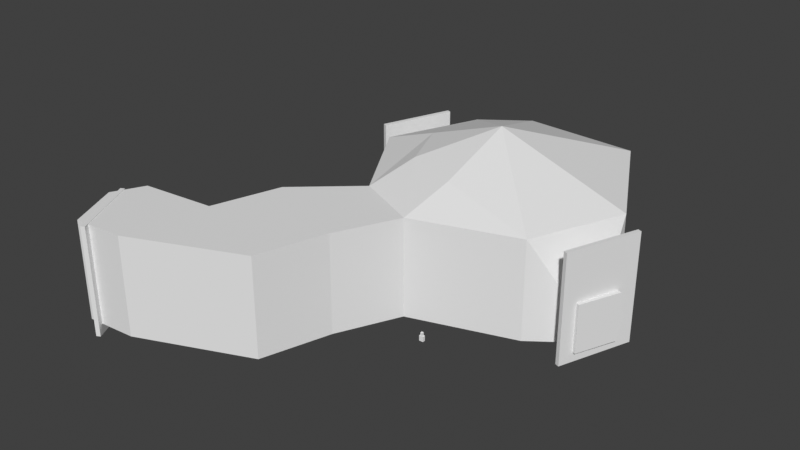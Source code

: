 # Source: StartArea_TempleOutside.blend  (saved by Blender 4.2.66; exported with 4.5.12 LTS)
import bpy
from mathutils import Matrix  # noqa: F401  (used for matrix-valued properties, if any)

bpy.ops.wm.read_factory_settings(use_empty=True)
scene = bpy.context.scene
scene.name = 'Scene'

# ---- collections
col_collection = bpy.data.collections.new('Collection'); scene.collection.children.link(col_collection)
col_entrances = bpy.data.collections.new('Entrances'); col_collection.children.link(col_entrances)

# ---- materials (node trees are filled in below, after node groups)
mat_terraintest_default = bpy.data.materials.new('terraintest_default')
mat_terraintest_treetrunks = bpy.data.materials.new('terraintest_treetrunks')

# ---- node groups
ng_geometry_nodes_001 = bpy.data.node_groups.new('Geometry Nodes.001', 'GeometryNodeTree')
_s = ng_geometry_nodes_001.interface.new_socket(name='Geometry', in_out='OUTPUT', socket_type='NodeSocketGeometry')
_s = ng_geometry_nodes_001.interface.new_socket(name='Geometry', in_out='INPUT', socket_type='NodeSocketGeometry')
ng_geometry_nodes_001.is_modifier = True
_N = ng_geometry_nodes_001.nodes; _L = ng_geometry_nodes_001.links
n0 = _N.new('NodeGroupInput'); n0.name = 'Group Input'; n0.location = (-680, -6)
n1 = _N.new('NodeGroupOutput'); n1.name = 'Group Output'; n1.location = (257, 28)
n2 = _N.new('GeometryNodeInputNamedAttribute'); n2.name = 'Named Attribute'; n2.location = (-382, -142)
n2.data_type = 'FLOAT_COLOR'
n2.inputs[0].default_value = 'Col'
n3 = _N.new('GeometryNodeStoreNamedAttribute'); n3.name = 'Store Named Attribute'; n3.location = (-10, 27)
n3.data_type = 'BYTE_COLOR'
n3.domain = 'CORNER'
n3.inputs[2].default_value = 'Col'
_L.new(n3.outputs[0], n1.inputs[0])
_L.new(n0.outputs[0], n3.inputs[0])
_L.new(n2.outputs[0], n3.inputs[3])
n1.is_active_output = True

# ---- material node trees

# ---- world
world_world = bpy.data.worlds.new('World'); scene.world = world_world
world_world.use_nodes = True; world_world.node_tree.nodes.clear()
_N = world_world.node_tree.nodes; _L = world_world.node_tree.links
n0 = _N.new('ShaderNodeOutputWorld'); n0.name = 'World Output'; n0.location = (300, 300)
n1 = _N.new('ShaderNodeBackground'); n1.name = 'Background'; n1.location = (10, 300)
n1.inputs[0].default_value = (0.05088, 0.05088, 0.05088, 1.0)
_L.new(n1.outputs[0], n0.inputs[0])
n0.is_active_output = True
world_world.color = (0.05088, 0.05088, 0.05088)
world_world.use_sun_shadow = False
world_world.sun_shadow_jitter_overblur = 0.0

# ---- meshes
me_plane = bpy.data.meshes.new('Plane')
me_plane.from_pydata([(-12.69, -17.05, -1.49e-07), (-16.27, 16.27, 0.0), (11.79, 21.23, 0.0), (-1.497, -22.12, -8.941e-08), (23.0, 0.0, 0.0), (-8.348, 22.06, 0.0), (-12.69, -17.05, 17.02), (-16.27, 16.27, 17.02), (11.79, 21.23, 17.02), (-1.497, -22.12, 17.02), (-8.348, 22.06, 17.02), (-37.81, -53.28, 17.02), (-41.97, -44.49, 17.02), (-37.81, -53.28, 2.98e-07), (-41.97, -44.49, 2.384e-07), (16.27, -16.27, 0.0), (16.27, -16.27, 17.02), (23.0, -1.907e-06, 17.02), (21.01, -12.76, 0.0), (23.88, -5.836, 0.0), (21.01, -12.76, 8.318), (23.88, -5.836, 8.318), (24.28, -14.11, 0.0), (27.15, -7.19, 0.0), (24.28, -14.11, 8.318), (27.15, -7.19, 8.318), (-23.0, -1.566e-06, 0.0), (-23.0, -1.566e-06, 17.02), (-21.01, 12.76, 0.0), (-23.88, 5.836, 0.0), (-21.01, 12.76, 8.318), (-23.88, 5.836, 8.318), (-24.28, 14.11, 0.0), (-27.15, 7.19, 0.0), (-24.28, 14.11, 8.318), (-27.15, 7.19, 8.318), (-2.198, 2.536, 0.0), (3.12, 2.149, 0.0), (7.136, 11.9, 0.0), (-5.006, 12.5, 0.0), (7.136, 11.9, 11.37), (-5.006, 12.5, 11.37), (-2.198, 2.536, 7.022), (3.12, 2.149, 7.022), (-5.361, 2.766, 0.0), (6.283, 1.918, 0.0), (-5.361, 2.766, 11.37), (6.283, 1.918, 11.37), (19.74, -7.887, 0.0), (-11.28, 2.387, 0.0), (4.037, -9.687, 3.073e-09), (-1.957, 5.847, 0.0), (3.361, 5.46, 0.0), (-1.957, 5.847, 7.022), (3.361, 5.46, 7.022), (-4.665, -12.51, 1.756e-09), (-2.714, -4.366, 1.719e-09), (11.79, 21.23, 15.4), (-8.348, 22.06, 15.4), (-0.0996, 0.3121, 24.9), (-9.644, 9.731, 20.25), (-4.969, 13.15, 20.25), (6.919, 12.66, 20.25), (13.54, 0.1278, 20.25), (9.563, -9.476, 20.25), (-0.0408, -13.45, 20.25), (-9.644, -9.476, 20.25), (-13.62, 0.1278, 20.25), (-6.528, -32.79, 0.0), (-22.8, -26.05, 0.0), (-22.8, -26.05, 17.02), (-6.528, -32.79, 17.02), (-26.44, -37.84, 17.02), (-10.17, -44.58, 17.02), (-10.17, -44.58, 0.0), (-26.44, -37.84, 0.0), (-39.3, -39.13, 17.02), (-29.22, -52.56, 17.02), (-29.22, -52.56, 0.0), (-39.3, -39.13, 0.0), (12.53, 12.11, 0.0), (-10.04, 12.83, 0.0), (12.53, 12.11, 13.38), (-10.04, 12.83, 13.38)], [], [(49, 0, 55), (15, 50, 3), (81, 39, 41, 83), (4, 80, 38), (2, 4, 17, 8, 57), (0, 26, 27, 6), (58, 57, 8, 10), (1, 5, 58, 10, 7), (15, 3, 9, 16), (21, 19, 23, 25), (15, 16, 20, 18), (78, 79, 14, 13), (77, 78, 13, 11), (13, 14, 12, 11), (79, 76, 12, 14), (76, 77, 11, 12), (4, 48, 15, 18, 19), (17, 4, 19, 21), (16, 17, 21, 20), (23, 22, 24, 25), (20, 21, 25, 24), (18, 20, 24, 22), (19, 18, 22, 23), (31, 29, 33, 35), (1, 7, 30, 28), (26, 1, 28, 29), (27, 26, 29, 31), (7, 27, 31, 30), (33, 32, 34, 35), (30, 31, 35, 34), (28, 30, 34, 32), (29, 28, 32, 33), (83, 82, 57, 58), (46, 47, 40, 41), (36, 37, 52, 51), (45, 38, 40, 47), (80, 2, 57, 82), (39, 44, 46, 41), (49, 56, 44), (42, 43, 47, 46), (43, 37, 45, 47), (36, 42, 46, 44), (56, 50, 36), (37, 36, 50), (39, 49, 44), (4, 38, 45), (50, 45, 37), (51, 52, 54, 53), (42, 36, 51, 53), (43, 42, 53, 54), (37, 43, 54, 52), (26, 0, 49), (3, 50, 55), (15, 48, 50), (1, 26, 49), (49, 39, 81, 1), (45, 50, 48), (48, 4, 45), (56, 49, 55), (0, 3, 55), (50, 56, 55), (5, 2, 57, 58), (56, 36, 44), (60, 61, 59), (61, 62, 59), (62, 63, 59), (63, 64, 59), (64, 65, 59), (65, 66, 59), (66, 67, 59), (67, 60, 59), (27, 7, 60, 67), (6, 27, 67, 66), (9, 6, 66, 65), (16, 9, 65, 64), (17, 16, 64, 63), (8, 17, 63, 62), (10, 8, 62, 61), (7, 10, 61, 60), (6, 9, 71, 70), (0, 6, 70, 69), (9, 3, 68, 71), (3, 0, 69, 68), (70, 71, 73, 72), (69, 70, 72, 75), (71, 68, 74, 73), (68, 69, 75, 74), (72, 73, 77, 76), (75, 72, 76, 79), (73, 74, 78, 77), (74, 75, 79, 78), (38, 80, 82, 40), (41, 40, 82, 83), (5, 81, 83, 58), (5, 1, 81), (4, 2, 80)])
me_plane.polygons.foreach_set('material_index', [0, 0, 0, 0, 1, 1, 1, 1, 1, 1, 1, 0, 1, 1, 1, 0, 0, 1, 1, 1, 0, 1, 0, 1, 1, 0, 1, 1, 1, 0, 1, 0, 0, 0, 0, 0, 0, 0, 0, 0, 0, 0, 0, 0, 0, 0, 0, 0, 0, 0, 0, 0, 0, 0, 0, 0, 0, 0, 0, 0, 0, 0, 0, 0, 0, 0, 0, 0, 0, 0, 0, 0, 0, 0, 0, 0, 0, 0, 0, 0, 1, 1, 0, 0, 1, 1, 0, 0, 1, 1, 0, 0, 0, 0, 0, 0])
_uv = me_plane.uv_layers.new(name='UVMap')
_uv.uv.foreach_set('vector', [-0.854, -3.045, 0.9109, -0.7411, -0.9163, -0.5958, -3.607, 1.13, -2.287, -0.4868, -0.9603, 1.13, -2.702, 3.475, -2.702, 2.724, -1.312, 2.724, -1.127, 3.475, -5.478, -0.7409, -4.55, -3.82, -3.959, -3.306, 8.671, 2.384e-07, 6.357, 5.96e-08, 6.357, 1.0, 8.671, 1.0, 8.671, 0.6881, -1.896, 1.788e-07, -6.409, 2.98e-07, -6.409, 1.0, -1.896, 1.0, 10.58, 0.6881, 8.671, 0.6881, 8.671, 1.0, 10.58, 1.0, -8.605, 3.278e-07, -9.577, 2.98e-07, -9.577, 0.6881, -9.577, 1.0, -8.605, 1.0, 4.434, 2.98e-08, 1.533, 8.941e-08, 1.533, 1.0, 4.434, 1.0, 5.743, 0.4886, 5.743, 2.98e-08, 5.578, 0.0, 5.578, 0.4886, 4.434, 2.98e-08, 4.434, 1.0, 4.981, 0.4886, 4.981, 0.0, 1.869, 3.7, 3.833, 1.086, 4.684, 1.172, 3.129, 4.229, -1.13, 1.0, -1.13, 9.653e-08, -1.508, 1.192e-07, -1.508, 1.0, -0.4563, 1.192e-07, -3.596, 2.384e-07, -3.596, 1.0, -0.4563, 1.0, -2.495, 2.157e-07, -2.495, 1.0, -2.749, 1.0, -2.749, 2.384e-07, 3.833, 1.086, 1.869, 3.7, 3.129, 4.229, 4.684, 1.172, -5.478, -0.7409, -4.57, 0.1663, -3.607, 1.13, -4.467, 0.9156, -5.263, 0.1195, 6.357, 1.0, 6.357, 5.96e-08, 5.743, 2.98e-08, 5.743, 0.4886, 4.434, 1.0, 6.357, 1.0, 5.743, 0.4886, 4.981, 0.4886, 5.578, 0.0, 4.882, 0.0, 4.882, 0.4886, 5.578, 0.4886, -2.171, 5.476, -2.171, 6.601, -2.702, 6.601, -2.702, 5.476, 4.981, 0.0, 4.981, 0.4886, 4.882, 0.4886, 4.882, 0.0, -5.263, 0.1195, -4.467, 0.9156, -4.843, 1.292, -5.639, 0.4956, -7.051, 0.4886, -7.051, 3.278e-07, -6.911, 3.278e-07, -6.911, 0.4886, -8.605, 3.278e-07, -8.605, 1.0, -7.915, 0.4886, -7.915, 3.278e-07, 0.9109, -3.387, -0.9603, -5.258, -0.09981, -5.044, 0.6963, -4.248, -6.409, 1.0, -6.409, 2.98e-07, -7.051, 3.278e-07, -7.051, 0.4886, -8.605, 1.0, -6.409, 1.0, -7.051, 0.4886, -7.915, 0.4886, -6.911, 3.278e-07, -7.698, 3.576e-07, -7.698, 0.4886, -6.911, 0.4886, -3.662, 6.502, -3.662, 5.376, -3.13, 5.376, -3.13, 6.502, -7.915, 3.278e-07, -7.915, 0.4886, -7.698, 0.4886, -7.698, 3.576e-07, 0.6963, -4.248, -0.09981, -5.044, 0.2762, -5.42, 1.072, -4.624, -3.411, 4.04, -3.419, 1.612, -2.702, 1.292, -2.702, 4.321, -5.584, 3.753, -5.639, 1.999, -4.135, 1.932, -4.12, 3.76, -2.124, -2.543, -2.84, -2.183, -3.064, -2.629, -2.348, -2.989, -0.9418, 4.167, -0.9418, 2.671, 0.4483, 2.671, 0.4483, 4.167, -0.9418, 1.981, -0.9418, 1.292, 0.8188, 1.292, 0.6335, 1.981, -2.702, 2.724, -2.702, 1.292, -1.312, 1.292, -1.312, 2.724, -0.854, -3.045, -1.655, -1.614, -1.698, -2.756, -0.6071, 4.642, -0.6071, 5.441, -0.9418, 5.917, -0.9418, 4.167, -0.6071, 5.441, 0.4483, 5.441, 0.4483, 5.917, -0.9418, 5.917, 0.4483, 4.642, -0.6071, 4.642, -0.9418, 4.167, 0.4483, 4.167, -1.655, -1.614, -2.287, -0.4868, -2.124, -2.543, -2.84, -2.183, -2.124, -2.543, -2.287, -0.4868, -2.307, -4.088, -0.854, -3.045, -1.698, -2.756, -5.478, -0.7409, -3.959, -3.306, -3.266, -1.969, -2.287, -0.4868, -3.266, -1.969, -2.84, -2.183, -2.862, 5.376, -3.662, 5.376, -3.662, 4.321, -2.862, 4.321, -1.674, 5.476, -1.674, 6.531, -2.171, 6.531, -2.171, 5.476, -5.14, 5.571, -5.14, 6.372, -5.639, 6.372, -5.639, 5.571, -1.674, 6.531, -1.674, 5.476, -1.19, 5.476, -1.19, 6.531, 0.9109, -3.387, 0.9109, -0.7411, -0.854, -3.045, -0.9603, 1.13, -2.287, -0.4868, -0.9163, -0.5958, -3.607, 1.13, -4.57, 0.1663, -2.287, -0.4868, -0.9603, -5.258, 0.9109, -3.387, -0.854, -3.045, -0.854, -3.045, -2.307, -4.088, -1.634, -4.673, -0.9603, -5.258, -3.266, -1.969, -2.287, -0.4868, -4.57, 0.1663, -4.57, 0.1663, -5.478, -0.7409, -3.266, -1.969, -1.655, -1.614, -0.854, -3.045, -0.9163, -0.5958, 0.9109, -0.7411, -0.9603, 1.13, -0.9163, -0.5958, -2.287, -0.4868, -1.655, -1.614, -0.9163, -0.5958, 6.19, 2.683, 6.19, 5.696, 4.429, 5.696, 4.429, 2.683, -1.655, -1.614, -2.124, -2.543, -1.698, -2.756, 1.437, 0.05733, 2.947, 1.35, 1.962, -0.5719, 2.947, 1.35, 1.437, 0.05733, 1.962, -0.5719, 1.437, 0.05733, 1.437, 2.083, 1.962, -0.5719, 1.437, 2.083, 2.947, -2.834, 1.962, -0.5719, 2.947, -2.834, 2.947, -1.394, 1.962, -0.5719, 2.947, -1.394, 1.437, -2.828, 1.962, -0.5719, 1.437, -2.828, 1.437, -1.367, 1.962, -0.5719, 1.437, -1.367, 1.437, 0.05733, 1.962, -0.5719, 1.072, -1.919, 1.072, 0.4939, 1.437, 0.05733, 1.437, -1.367, 1.072, -4.393, 1.072, -1.919, 1.437, -1.367, 1.437, -2.828, 3.631, -1.964, 1.072, -4.393, 1.437, -2.828, 2.947, -1.394, 3.631, -4.404, 3.631, -1.964, 2.947, -1.394, 2.947, -2.834, 1.072, 3.925, 3.631, -4.404, 2.947, -2.834, 1.437, 2.083, 1.072, 0.4939, 1.072, 3.925, 1.437, 2.083, 1.437, 0.05733, 3.631, 2.683, 1.072, 0.4939, 1.437, 0.05733, 2.947, 1.35, 1.072, 0.4939, 3.631, 2.683, 2.947, 1.35, 1.437, 0.05733, -1.351, -3.215, -3.531, -2.227, -2.551, -0.1492, 0.6172, -1.462, -1.633, 1.788e-07, -1.633, 1.0, -2.503, 1.0, -2.503, 1.788e-07, 1.533, 1.0, 1.533, 8.941e-08, 0.3126, 5.96e-08, 0.3126, 1.0, -3.531, -2.227, -1.351, -3.215, 0.6172, -1.461, -2.551, -0.1492, 0.6172, -1.462, -2.551, -0.1492, -1.841, 2.146, 1.327, 0.834, -2.271, 1.788e-07, -2.271, 1.0, -1.131, 1.0, -1.131, 1.49e-07, 0.3126, 1.0, 0.3126, 5.96e-08, -0.01941, 2.98e-08, -0.01941, 1.0, -2.551, -0.1492, 0.6172, -1.461, 1.327, 0.834, -1.841, 2.146, 1.327, 0.834, -1.841, 2.146, 1.869, 3.7, 3.833, 1.086, -1.746, 1.49e-07, -1.746, 1.0, -2.495, 1.0, -2.495, 2.157e-07, -0.01941, 1.0, -0.01941, 2.98e-08, -1.13, 9.653e-08, -1.13, 1.0, -1.841, 2.146, 1.327, 0.834, 3.833, 1.086, 1.869, 3.7, -0.9418, 2.671, -0.9418, 1.981, 0.6335, 1.981, 0.4483, 2.671, -4.12, 3.76, -4.135, 1.932, -3.419, 1.612, -3.411, 4.04, -2.702, 4.225, -2.702, 3.475, -1.127, 3.475, -0.9418, 4.225, -2.393, -5.607, -0.9603, -5.258, -1.634, -4.673, -5.478, -0.7409, -5.141, -4.333, -4.55, -3.82])
_ca = me_plane.color_attributes.new('Col', 'FLOAT_COLOR', 'CORNER')
_ca.data.foreach_set('color', [0.06197, 0.09721, 0.0227, 1.0, 0.006839, 0.01395, 0.00562, 1.0, 0.2979, 0.4119, 0.03519, 1.0, 0.006839, 0.01395, 0.00562, 1.0, 0.2979, 0.4119, 0.03519, 1.0, 0.006839, 0.01395, 0.00562, 1.0, 0.002895, 0.005483, 0.00366, 1.0, 0.0, 0.0, 0.0, 1.0, 0.0, 0.0, 0.0, 1.0, 0.001652, 0.002769, 0.001991, 1.0, 0.006839, 0.01395, 0.00562, 1.0, 0.00342, 0.006973, 0.00281, 1.0, 0.0, 0.0, 0.0, 1.0, 0.0, 0.0, 0.0, 1.0, 0.006839, 0.01395, 0.00562, 1.0, 0.006839, 0.01395, 0.00562, 1.0, 0.006839, 0.01395, 0.00562, 1.0, 0.0, 0.0, 0.0, 1.0, 0.006839, 0.01395, 0.00562, 1.0, 0.006839, 0.01395, 0.00562, 1.0, 0.006839, 0.01395, 0.00562, 1.0, 0.006839, 0.01395, 0.00562, 1.0, 0.0, 0.0, 0.0, 1.0, 0.0, 0.0, 0.0, 1.0, 0.006839, 0.01395, 0.00562, 1.0, 0.006839, 0.01395, 0.00562, 1.0, 0.006839, 0.01395, 0.00562, 1.0, 0.0, 0.0, 0.0, 1.0, 0.0, 0.0, 0.0, 1.0, 0.006839, 0.01395, 0.00562, 1.0, 0.006839, 0.01395, 0.00562, 1.0, 0.006839, 0.01395, 0.00562, 1.0, 0.006839, 0.01395, 0.00562, 1.0, 0.006839, 0.01395, 0.00562, 1.0, 0.006839, 0.01395, 0.00562, 1.0, 0.006839, 0.01395, 0.00562, 1.0, 0.006839, 0.01395, 0.00562, 1.0, 0.0, 0.0, 0.0, 1.0, 0.0, 0.0, 0.0, 1.0, 0.006839, 0.01395, 0.00562, 1.0, 0.006839, 0.01395, 0.00562, 1.0, 0.006839, 0.01395, 0.00562, 1.0, 0.006839, 0.01395, 0.00562, 1.0, 0.006839, 0.01395, 0.00562, 1.0, 0.006839, 0.01395, 0.00562, 1.0, 0.0, 0.0, 0.0, 1.0, 0.0, 0.0, 0.0, 1.0, 0.006839, 0.01395, 0.00562, 1.0, 0.006839, 0.01395, 0.00562, 1.0, 0.0, 0.0, 0.0, 1.0, 0.0, 0.0, 0.0, 1.0, 0.0, 0.0, 0.0, 1.0, 0.0, 0.0, 0.0, 1.0, 0.0, 0.0, 0.0, 1.0, 0.0, 0.0, 0.0, 1.0, 0.006839, 0.01395, 0.00562, 1.0, 0.006839, 0.01395, 0.00562, 1.0, 0.0, 0.0, 0.0, 1.0, 0.0, 0.0, 0.0, 1.0, 0.006839, 0.01395, 0.00562, 1.0, 0.006839, 0.01395, 0.00562, 1.0, 0.0, 0.0, 0.0, 1.0, 0.0, 0.0, 0.0, 1.0, 0.006839, 0.01395, 0.00562, 1.0, 0.006839, 0.01395, 0.00562, 1.0, 0.006839, 0.01395, 0.00562, 1.0, 0.006839, 0.01395, 0.00562, 1.0, 0.006839, 0.01395, 0.00562, 1.0, 0.006839, 0.01395, 0.00562, 1.0, 0.006839, 0.01395, 0.00562, 1.0, 0.006839, 0.01395, 0.00562, 1.0, 0.006839, 0.01395, 0.00562, 1.0, 0.006839, 0.01395, 0.00562, 1.0, 0.006839, 0.01395, 0.00562, 1.0, 0.006839, 0.01395, 0.00562, 1.0, 0.006839, 0.01395, 0.00562, 1.0, 0.0, 0.0, 0.0, 1.0, 0.0, 0.0, 0.0, 1.0, 0.0, 0.0, 0.0, 1.0, 0.0, 0.0, 0.0, 1.0, 0.006839, 0.01395, 0.00562, 1.0, 0.006839, 0.01395, 0.00562, 1.0, 0.0, 0.0, 0.0, 1.0, 0.0, 0.0, 0.0, 1.0, 0.006839, 0.01395, 0.00562, 1.0, 0.006839, 0.01395, 0.00562, 1.0, 0.0, 0.0, 0.0, 1.0, 0.0, 0.0, 0.0, 1.0, 0.006839, 0.01395, 0.00562, 1.0, 0.006839, 0.01395, 0.00562, 1.0, 0.0, 0.0, 0.0, 1.0, 0.0, 0.0, 0.0, 1.0, 0.006839, 0.01395, 0.00562, 1.0, 0.006839, 0.01395, 0.00562, 1.0, 0.0, 0.0, 0.0, 1.0, 0.0, 0.0, 0.0, 1.0, 0.006839, 0.01395, 0.00562, 1.0, 0.006839, 0.01395, 0.00562, 1.0, 0.006839, 0.01395, 0.00562, 1.0, 0.006839, 0.01395, 0.00562, 1.0, 0.006839, 0.01395, 0.00562, 1.0, 0.006839, 0.01395, 0.00562, 1.0, 0.006839, 0.01395, 0.00562, 1.0, 0.006839, 0.01395, 0.00562, 1.0, 0.006839, 0.01395, 0.00562, 1.0, 0.006839, 0.01395, 0.00562, 1.0, 0.006839, 0.01395, 0.00562, 1.0, 0.006839, 0.01395, 0.00562, 1.0, 0.006839, 0.01395, 0.00562, 1.0, 0.006839, 0.01395, 0.00562, 1.0, 0.006839, 0.01395, 0.00562, 1.0, 0.006839, 0.01395, 0.00562, 1.0, 0.0, 0.0, 0.0, 1.0, 0.0, 0.0, 0.0, 1.0, 0.0, 0.0, 0.0, 1.0, 0.0, 0.0, 0.0, 1.0, 0.006839, 0.01395, 0.00562, 1.0, 0.006839, 0.01395, 0.00562, 1.0, 0.0, 0.0, 0.0, 1.0, 0.0, 0.0, 0.0, 1.0, 0.006839, 0.01395, 0.00562, 1.0, 0.006839, 0.01395, 0.00562, 1.0, 0.0, 0.0, 0.0, 1.0, 0.0, 0.0, 0.0, 1.0, 0.006839, 0.01395, 0.00562, 1.0, 0.006839, 0.01395, 0.00562, 1.0, 0.0, 0.0, 0.0, 1.0, 0.0, 0.0, 0.0, 1.0, 0.001652, 0.002769, 0.001991, 1.0, 0.001652, 0.002769, 0.001991, 1.0, 0.0, 0.0, 0.0, 1.0, 0.0, 0.0, 0.0, 1.0, 0.003303, 0.005538, 0.003981, 1.0, 0.003303, 0.005538, 0.003981, 1.0, 0.0, 0.0, 0.0, 1.0, 0.0, 0.0, 0.0, 1.0, 0.06197, 0.09721, 0.0227, 1.0, 0.06197, 0.09721, 0.0227, 1.0, 0.0, 0.0, 0.0, 1.0, 0.0, 0.0, 0.0, 1.0, 0.005789, 0.01097, 0.007319, 1.0, 0.0, 0.0, 0.0, 1.0, 0.0, 0.0, 0.0, 1.0, 0.003303, 0.005538, 0.003981, 1.0, 0.002895, 0.005483, 0.00366, 1.0, 0.0, 0.0, 0.0, 1.0, 0.0, 0.0, 0.0, 1.0, 0.001652, 0.002769, 0.001991, 1.0, 0.0, 0.0, 0.0, 1.0, 0.005789, 0.01097, 0.007319, 1.0, 0.003303, 0.005538, 0.003981, 1.0, 0.0, 0.0, 0.0, 1.0, 0.06197, 0.09721, 0.0227, 1.0, 0.2979, 0.4119, 0.03519, 1.0, 0.006839, 0.01395, 0.00562, 1.0, 0.01223, 0.02123, 0.01287, 1.0, 0.01223, 0.02123, 0.01287, 1.0, 0.003303, 0.005538, 0.003981, 1.0, 0.003303, 0.005538, 0.003981, 1.0, 0.01223, 0.02123, 0.01287, 1.0, 0.01223, 0.02123, 0.01287, 1.0, 0.01223, 0.02123, 0.01287, 1.0, 0.003303, 0.005538, 0.003981, 1.0, 0.01223, 0.02123, 0.01287, 1.0, 0.01223, 0.02123, 0.01287, 1.0, 0.003303, 0.005538, 0.003981, 1.0, 0.01223, 0.02123, 0.01287, 1.0, 0.2979, 0.4119, 0.03519, 1.0, 0.2979, 0.4119, 0.03519, 1.0, 0.06197, 0.09721, 0.0227, 1.0, 0.06197, 0.09721, 0.0227, 1.0, 0.06197, 0.09721, 0.0227, 1.0, 0.2979, 0.4119, 0.03519, 1.0, 0.0, 0.0, 0.0, 1.0, 0.06197, 0.09721, 0.0227, 1.0, 0.006839, 0.01395, 0.00562, 1.0, 0.006839, 0.01395, 0.00562, 1.0, 0.0, 0.0, 0.0, 1.0, 0.006839, 0.01395, 0.00562, 1.0, 0.2979, 0.4119, 0.03519, 1.0, 0.006839, 0.01395, 0.00562, 1.0, 0.06197, 0.09721, 0.0227, 1.0, 0.0, 0.0, 0.0, 1.0, 0.0, 0.0, 0.0, 1.0, 0.0, 0.0, 0.0, 1.0, 0.0, 0.0, 0.0, 1.0, 0.01223, 0.02123, 0.01287, 1.0, 0.01223, 0.02123, 0.01287, 1.0, 0.0, 0.0, 0.0, 1.0, 0.0, 0.0, 0.0, 1.0, 0.01223, 0.02123, 0.01287, 1.0, 0.01223, 0.02123, 0.01287, 1.0, 0.0, 0.0, 0.0, 1.0, 0.0, 0.0, 0.0, 1.0, 0.01223, 0.02123, 0.01287, 1.0, 0.01223, 0.02123, 0.01287, 1.0, 0.0, 0.0, 0.0, 1.0, 0.0, 0.0, 0.0, 1.0, 0.006839, 0.01395, 0.00562, 1.0, 0.006839, 0.01395, 0.00562, 1.0, 0.06197, 0.09721, 0.0227, 1.0, 0.006839, 0.01395, 0.00562, 1.0, 0.2979, 0.4119, 0.03519, 1.0, 0.2979, 0.4119, 0.03519, 1.0, 0.006839, 0.01395, 0.00562, 1.0, 0.006839, 0.01395, 0.00562, 1.0, 0.2979, 0.4119, 0.03519, 1.0, 0.006839, 0.01395, 0.00562, 1.0, 0.006839, 0.01395, 0.00562, 1.0, 0.06197, 0.09721, 0.0227, 1.0, 0.06197, 0.09721, 0.0227, 1.0, 0.0, 0.0, 0.0, 1.0, 0.00342, 0.006973, 0.00281, 1.0, 0.006839, 0.01395, 0.00562, 1.0, 0.006839, 0.01395, 0.00562, 1.0, 0.2979, 0.4119, 0.03519, 1.0, 0.006839, 0.01395, 0.00562, 1.0, 0.006839, 0.01395, 0.00562, 1.0, 0.006839, 0.01395, 0.00562, 1.0, 0.006839, 0.01395, 0.00562, 1.0, 0.2979, 0.4119, 0.03519, 1.0, 0.06197, 0.09721, 0.0227, 1.0, 0.2979, 0.4119, 0.03519, 1.0, 0.006839, 0.01395, 0.00562, 1.0, 0.006839, 0.01395, 0.00562, 1.0, 0.2979, 0.4119, 0.03519, 1.0, 0.2979, 0.4119, 0.03519, 1.0, 0.2979, 0.4119, 0.03519, 1.0, 0.2979, 0.4119, 0.03519, 1.0, 0.0, 0.0, 0.0, 1.0, 0.0, 0.0, 0.0, 1.0, 0.0, 0.0, 0.0, 1.0, 0.0, 0.0, 0.0, 1.0, 0.2979, 0.4119, 0.03519, 1.0, 0.06197, 0.09721, 0.0227, 1.0, 0.006839, 0.01395, 0.00562, 1.0, 0.01266, 0.03386, 0.006929, 1.0, 0.01266, 0.03386, 0.006929, 1.0, 0.2801, 0.4596, 0.04038, 1.0, 0.01266, 0.03386, 0.006929, 1.0, 0.01266, 0.03386, 0.006929, 1.0, 0.2801, 0.4596, 0.04038, 1.0, 0.01266, 0.03386, 0.006929, 1.0, 0.01266, 0.03386, 0.006929, 1.0, 0.2801, 0.4596, 0.04038, 1.0, 0.01266, 0.03386, 0.006929, 1.0, 0.01266, 0.03386, 0.006929, 1.0, 0.2801, 0.4596, 0.04038, 1.0, 0.01266, 0.03386, 0.006929, 1.0, 0.01266, 0.03386, 0.006929, 1.0, 0.2801, 0.4596, 0.04038, 1.0, 0.01266, 0.03386, 0.006929, 1.0, 0.01266, 0.03386, 0.006929, 1.0, 0.2801, 0.4596, 0.04038, 1.0, 0.01266, 0.03386, 0.006929, 1.0, 0.01266, 0.03386, 0.006929, 1.0, 0.2801, 0.4596, 0.04038, 1.0, 0.01266, 0.03386, 0.006929, 1.0, 0.01266, 0.03386, 0.006929, 1.0, 0.2801, 0.4596, 0.04038, 1.0, 0.006839, 0.01395, 0.00562, 1.0, 0.006839, 0.01395, 0.00562, 1.0, 0.01266, 0.03386, 0.006929, 1.0, 0.01266, 0.03386, 0.006929, 1.0, 0.006839, 0.01395, 0.00562, 1.0, 0.006839, 0.01395, 0.00562, 1.0, 0.01266, 0.03386, 0.006929, 1.0, 0.01266, 0.03386, 0.006929, 1.0, 0.006839, 0.01395, 0.00562, 1.0, 0.006839, 0.01395, 0.00562, 1.0, 0.01266, 0.03386, 0.006929, 1.0, 0.01266, 0.03386, 0.006929, 1.0, 0.006839, 0.01395, 0.00562, 1.0, 0.006839, 0.01395, 0.00562, 1.0, 0.01266, 0.03386, 0.006929, 1.0, 0.01266, 0.03386, 0.006929, 1.0, 0.006839, 0.01395, 0.00562, 1.0, 0.006839, 0.01395, 0.00562, 1.0, 0.01266, 0.03386, 0.006929, 1.0, 0.01266, 0.03386, 0.006929, 1.0, 0.006839, 0.01395, 0.00562, 1.0, 0.006839, 0.01395, 0.00562, 1.0, 0.01266, 0.03386, 0.006929, 1.0, 0.01266, 0.03386, 0.006929, 1.0, 0.006839, 0.01395, 0.00562, 1.0, 0.006839, 0.01395, 0.00562, 1.0, 0.01266, 0.03386, 0.006929, 1.0, 0.01266, 0.03386, 0.006929, 1.0, 0.006839, 0.01395, 0.00562, 1.0, 0.006839, 0.01395, 0.00562, 1.0, 0.01266, 0.03386, 0.006929, 1.0, 0.01266, 0.03386, 0.006929, 1.0, 0.006839, 0.01395, 0.00562, 1.0, 0.006839, 0.01395, 0.00562, 1.0, 0.006839, 0.01395, 0.00562, 1.0, 0.006839, 0.01395, 0.00562, 1.0, 0.006839, 0.01395, 0.00562, 1.0, 0.006839, 0.01395, 0.00562, 1.0, 0.006839, 0.01395, 0.00562, 1.0, 0.006839, 0.01395, 0.00562, 1.0, 0.006839, 0.01395, 0.00562, 1.0, 0.006839, 0.01395, 0.00562, 1.0, 0.006839, 0.01395, 0.00562, 1.0, 0.006839, 0.01395, 0.00562, 1.0, 0.006839, 0.01395, 0.00562, 1.0, 0.006839, 0.01395, 0.00562, 1.0, 0.006839, 0.01395, 0.00562, 1.0, 0.006839, 0.01395, 0.00562, 1.0, 0.006839, 0.01395, 0.00562, 1.0, 0.006839, 0.01395, 0.00562, 1.0, 0.006839, 0.01395, 0.00562, 1.0, 0.006839, 0.01395, 0.00562, 1.0, 0.006839, 0.01395, 0.00562, 1.0, 0.006839, 0.01395, 0.00562, 1.0, 0.006839, 0.01395, 0.00562, 1.0, 0.006839, 0.01395, 0.00562, 1.0, 0.006839, 0.01395, 0.00562, 1.0, 0.006839, 0.01395, 0.00562, 1.0, 0.006839, 0.01395, 0.00562, 1.0, 0.006839, 0.01395, 0.00562, 1.0, 0.006839, 0.01395, 0.00562, 1.0, 0.006839, 0.01395, 0.00562, 1.0, 0.006839, 0.01395, 0.00562, 1.0, 0.006839, 0.01395, 0.00562, 1.0, 0.006839, 0.01395, 0.00562, 1.0, 0.006839, 0.01395, 0.00562, 1.0, 0.006839, 0.01395, 0.00562, 1.0, 0.006839, 0.01395, 0.00562, 1.0, 0.006839, 0.01395, 0.00562, 1.0, 0.006839, 0.01395, 0.00562, 1.0, 0.006839, 0.01395, 0.00562, 1.0, 0.006839, 0.01395, 0.00562, 1.0, 0.006839, 0.01395, 0.00562, 1.0, 0.006839, 0.01395, 0.00562, 1.0, 0.006839, 0.01395, 0.00562, 1.0, 0.006839, 0.01395, 0.00562, 1.0, 0.006839, 0.01395, 0.00562, 1.0, 0.006839, 0.01395, 0.00562, 1.0, 0.006839, 0.01395, 0.00562, 1.0, 0.006839, 0.01395, 0.00562, 1.0, 0.0, 0.0, 0.0, 1.0, 0.002895, 0.005483, 0.00366, 1.0, 0.001652, 0.002769, 0.001991, 1.0, 0.0, 0.0, 0.0, 1.0, 0.0, 0.0, 0.0, 1.0, 0.0, 0.0, 0.0, 1.0, 0.001652, 0.002769, 0.001991, 1.0, 0.001652, 0.002769, 0.001991, 1.0, 0.0, 0.0, 0.0, 1.0, 0.002895, 0.005483, 0.00366, 1.0, 0.001652, 0.002769, 0.001991, 1.0, 0.0, 0.0, 0.0, 1.0, 0.0, 0.0, 0.0, 1.0, 0.006839, 0.01395, 0.00562, 1.0, 0.00342, 0.006973, 0.00281, 1.0, 0.006839, 0.01395, 0.00562, 1.0, 0.0, 0.0, 0.0, 1.0, 0.00342, 0.006973, 0.00281, 1.0])
_ca = me_plane.color_attributes.new('Alpha', 'FLOAT_COLOR', 'CORNER')
_ca.data.foreach_set('color', [0.0, 0.0, 0.0, 1.0, 0.0, 0.0, 0.0, 1.0, 0.0, 0.0, 0.0, 1.0, 0.0, 0.0, 0.0, 1.0, 0.0, 0.0, 0.0, 1.0, 0.0, 0.0, 0.0, 1.0, 0.0, 0.0, 0.0, 1.0, 0.0, 0.0, 0.0, 1.0, 0.0, 0.0, 0.0, 1.0, 0.0, 0.0, 0.0, 1.0, 0.0, 0.0, 0.0, 1.0, 0.0, 0.0, 0.0, 1.0, 0.0, 0.0, 0.0, 1.0, 0.0, 0.0, 0.0, 1.0, 0.0, 0.0, 0.0, 1.0, 0.0, 0.0, 0.0, 1.0, 0.0, 0.0, 0.0, 1.0, 0.0, 0.0, 0.0, 1.0, 0.0, 0.0, 0.0, 1.0, 0.0, 0.0, 0.0, 1.0, 0.0, 0.0, 0.0, 1.0, 0.0, 0.0, 0.0, 1.0, 0.0, 0.0, 0.0, 1.0, 0.0, 0.0, 0.0, 1.0, 0.0, 0.0, 0.0, 1.0, 0.0, 0.0, 0.0, 1.0, 0.0, 0.0, 0.0, 1.0, 0.0, 0.0, 0.0, 1.0, 0.0, 0.0, 0.0, 1.0, 0.0, 0.0, 0.0, 1.0, 0.0, 0.0, 0.0, 1.0, 0.0, 0.0, 0.0, 1.0, 0.0, 0.0, 0.0, 1.0, 0.0, 0.0, 0.0, 1.0, 0.0, 0.0, 0.0, 1.0, 0.0, 0.0, 0.0, 1.0, 0.0, 0.0, 0.0, 1.0, 0.0, 0.0, 0.0, 1.0, 0.0, 0.0, 0.0, 1.0, 0.0, 0.0, 0.0, 1.0, 0.0, 0.0, 0.0, 1.0, 0.0, 0.0, 0.0, 1.0, 0.0, 0.0, 0.0, 1.0, 0.0, 0.0, 0.0, 1.0, 0.0, 0.0, 0.0, 1.0, 0.0, 0.0, 0.0, 1.0, 0.0, 0.0, 0.0, 1.0, 0.0, 0.0, 0.0, 1.0, 0.0, 0.0, 0.0, 1.0, 0.0, 0.0, 0.0, 1.0, 0.0, 0.0, 0.0, 1.0, 0.0, 0.0, 0.0, 1.0, 0.0, 0.0, 0.0, 1.0, 0.0, 0.0, 0.0, 1.0, 0.0, 0.0, 0.0, 1.0, 0.0, 0.0, 0.0, 1.0, 0.0, 0.0, 0.0, 1.0, 0.0, 0.0, 0.0, 1.0, 0.0, 0.0, 0.0, 1.0, 0.0, 0.0, 0.0, 1.0, 0.0, 0.0, 0.0, 1.0, 0.0, 0.0, 0.0, 1.0, 0.0, 0.0, 0.0, 1.0, 0.0, 0.0, 0.0, 1.0, 0.0, 0.0, 0.0, 1.0, 0.0, 0.0, 0.0, 1.0, 0.0, 0.0, 0.0, 1.0, 0.0, 0.0, 0.0, 1.0, 0.0, 0.0, 0.0, 1.0, 0.0, 0.0, 0.0, 1.0, 0.0, 0.0, 0.0, 1.0, 0.0, 0.0, 0.0, 1.0, 0.0, 0.0, 0.0, 1.0, 0.0, 0.0, 0.0, 1.0, 0.0, 0.0, 0.0, 1.0, 0.0, 0.0, 0.0, 1.0, 0.0, 0.0, 0.0, 1.0, 0.0, 0.0, 0.0, 1.0, 0.0, 0.0, 0.0, 1.0, 0.0, 0.0, 0.0, 1.0, 0.0, 0.0, 0.0, 1.0, 0.0, 0.0, 0.0, 1.0, 0.0, 0.0, 0.0, 1.0, 0.0, 0.0, 0.0, 1.0, 0.0, 0.0, 0.0, 1.0, 0.0, 0.0, 0.0, 1.0, 0.0, 0.0, 0.0, 1.0, 0.0, 0.0, 0.0, 1.0, 0.0, 0.0, 0.0, 1.0, 0.0, 0.0, 0.0, 1.0, 0.0, 0.0, 0.0, 1.0, 0.0, 0.0, 0.0, 1.0, 0.0, 0.0, 0.0, 1.0, 0.0, 0.0, 0.0, 1.0, 0.0, 0.0, 0.0, 1.0, 0.0, 0.0, 0.0, 1.0, 0.0, 0.0, 0.0, 1.0, 0.0, 0.0, 0.0, 1.0, 0.0, 0.0, 0.0, 1.0, 0.0, 0.0, 0.0, 1.0, 0.0, 0.0, 0.0, 1.0, 0.0, 0.0, 0.0, 1.0, 0.0, 0.0, 0.0, 1.0, 0.0, 0.0, 0.0, 1.0, 0.0, 0.0, 0.0, 1.0, 0.0, 0.0, 0.0, 1.0, 0.0, 0.0, 0.0, 1.0, 0.0, 0.0, 0.0, 1.0, 0.0, 0.0, 0.0, 1.0, 0.0, 0.0, 0.0, 1.0, 0.0, 0.0, 0.0, 1.0, 0.0, 0.0, 0.0, 1.0, 0.0, 0.0, 0.0, 1.0, 0.0, 0.0, 0.0, 1.0, 0.0, 0.0, 0.0, 1.0, 0.0, 0.0, 0.0, 1.0, 0.0, 0.0, 0.0, 1.0, 0.0, 0.0, 0.0, 1.0, 0.0, 0.0, 0.0, 1.0, 0.0, 0.0, 0.0, 1.0, 0.0, 0.0, 0.0, 1.0, 0.0, 0.0, 0.0, 1.0, 0.0, 0.0, 0.0, 1.0, 0.0, 0.0, 0.0, 1.0, 0.0, 0.0, 0.0, 1.0, 0.0, 0.0, 0.0, 1.0, 0.0, 0.0, 0.0, 1.0, 0.0, 0.0, 0.0, 1.0, 0.0, 0.0, 0.0, 1.0, 0.0, 0.0, 0.0, 1.0, 0.0, 0.0, 0.0, 1.0, 0.0, 0.0, 0.0, 1.0, 0.0, 0.0, 0.0, 1.0, 0.0, 0.0, 0.0, 1.0, 0.0, 0.0, 0.0, 1.0, 0.0, 0.0, 0.0, 1.0, 0.0, 0.0, 0.0, 1.0, 0.0, 0.0, 0.0, 1.0, 0.0, 0.0, 0.0, 1.0, 0.0, 0.0, 0.0, 1.0, 0.0, 0.0, 0.0, 1.0, 0.0, 0.0, 0.0, 1.0, 0.0, 0.0, 0.0, 1.0, 0.0, 0.0, 0.0, 1.0, 0.0, 0.0, 0.0, 1.0, 0.0, 0.0, 0.0, 1.0, 0.0, 0.0, 0.0, 1.0, 0.0, 0.0, 0.0, 1.0, 0.0, 0.0, 0.0, 1.0, 0.0, 0.0, 0.0, 1.0, 0.0, 0.0, 0.0, 1.0, 0.0, 0.0, 0.0, 1.0, 0.0, 0.0, 0.0, 1.0, 0.0, 0.0, 0.0, 1.0, 0.0, 0.0, 0.0, 1.0, 0.0, 0.0, 0.0, 1.0, 0.0, 0.0, 0.0, 1.0, 0.0, 0.0, 0.0, 1.0, 0.0, 0.0, 0.0, 1.0, 0.0, 0.0, 0.0, 1.0, 0.0, 0.0, 0.0, 1.0, 0.0, 0.0, 0.0, 1.0, 0.0, 0.0, 0.0, 1.0, 0.0, 0.0, 0.0, 1.0, 0.0, 0.0, 0.0, 1.0, 0.0, 0.0, 0.0, 1.0, 0.0, 0.0, 0.0, 1.0, 0.0, 0.0, 0.0, 1.0, 0.0, 0.0, 0.0, 1.0, 0.0, 0.0, 0.0, 1.0, 0.0, 0.0, 0.0, 1.0, 0.0, 0.0, 0.0, 1.0, 0.0, 0.0, 0.0, 1.0, 0.0, 0.0, 0.0, 1.0, 0.0, 0.0, 0.0, 1.0, 0.0, 0.0, 0.0, 1.0, 0.0, 0.0, 0.0, 1.0, 0.0, 0.0, 0.0, 1.0, 0.0, 0.0, 0.0, 1.0, 0.0, 0.0, 0.0, 1.0, 0.0, 0.0, 0.0, 1.0, 0.0, 0.0, 0.0, 1.0, 0.0, 0.0, 0.0, 1.0, 0.0, 0.0, 0.0, 1.0, 0.0, 0.0, 0.0, 1.0, 0.0, 0.0, 0.0, 1.0, 0.0, 0.0, 0.0, 1.0, 0.0, 0.0, 0.0, 1.0, 0.0, 0.0, 0.0, 1.0, 0.0, 0.0, 0.0, 1.0, 0.0, 0.0, 0.0, 1.0, 0.0, 0.0, 0.0, 1.0, 0.0, 0.0, 0.0, 1.0, 0.0, 0.0, 0.0, 1.0, 0.0, 0.0, 0.0, 1.0, 0.0, 0.0, 0.0, 1.0, 0.0, 0.0, 0.0, 1.0, 0.0, 0.0, 0.0, 1.0, 0.0, 0.0, 0.0, 1.0, 0.0, 0.0, 0.0, 1.0, 0.0, 0.0, 0.0, 1.0, 0.0, 0.0, 0.0, 1.0, 0.0, 0.0, 0.0, 1.0, 0.0, 0.0, 0.0, 1.0, 0.0, 0.0, 0.0, 1.0, 0.0, 0.0, 0.0, 1.0, 0.0, 0.0, 0.0, 1.0, 0.0, 0.0, 0.0, 1.0, 0.0, 0.0, 0.0, 1.0, 0.0, 0.0, 0.0, 1.0, 0.0, 0.0, 0.0, 1.0, 0.0, 0.0, 0.0, 1.0, 0.0, 0.0, 0.0, 1.0, 0.0, 0.0, 0.0, 1.0, 0.0, 0.0, 0.0, 1.0, 0.0, 0.0, 0.0, 1.0, 0.0, 0.0, 0.0, 1.0, 0.0, 0.0, 0.0, 1.0, 0.0, 0.0, 0.0, 1.0, 0.0, 0.0, 0.0, 1.0, 0.0, 0.0, 0.0, 1.0, 0.0, 0.0, 0.0, 1.0, 0.0, 0.0, 0.0, 1.0, 0.0, 0.0, 0.0, 1.0, 0.0, 0.0, 0.0, 1.0, 0.0, 0.0, 0.0, 1.0, 0.0, 0.0, 0.0, 1.0, 0.0, 0.0, 0.0, 1.0, 0.0, 0.0, 0.0, 1.0, 0.0, 0.0, 0.0, 1.0, 0.0, 0.0, 0.0, 1.0, 0.0, 0.0, 0.0, 1.0, 0.0, 0.0, 0.0, 1.0, 0.0, 0.0, 0.0, 1.0, 0.0, 0.0, 0.0, 1.0, 0.0, 0.0, 0.0, 1.0, 0.0, 0.0, 0.0, 1.0, 0.0, 0.0, 0.0, 1.0, 0.0, 0.0, 0.0, 1.0, 0.0, 0.0, 0.0, 1.0, 0.0, 0.0, 0.0, 1.0, 0.0, 0.0, 0.0, 1.0, 0.0, 0.0, 0.0, 1.0, 0.0, 0.0, 0.0, 1.0, 0.0, 0.0, 0.0, 1.0, 0.0, 0.0, 0.0, 1.0, 0.0, 0.0, 0.0, 1.0, 0.0, 0.0, 0.0, 1.0, 0.0, 0.0, 0.0, 1.0, 0.0, 0.0, 0.0, 1.0, 0.0, 0.0, 0.0, 1.0, 0.0, 0.0, 0.0, 1.0, 0.0, 0.0, 0.0, 1.0, 0.0, 0.0, 0.0, 1.0, 0.0, 0.0, 0.0, 1.0, 0.0, 0.0, 0.0, 1.0, 0.0, 0.0, 0.0, 1.0, 0.0, 0.0, 0.0, 1.0, 0.0, 0.0, 0.0, 1.0, 0.0, 0.0, 0.0, 1.0, 0.0, 0.0, 0.0, 1.0, 0.0, 0.0, 0.0, 1.0, 0.0, 0.0, 0.0, 1.0, 0.0, 0.0, 0.0, 1.0, 0.0, 0.0, 0.0, 1.0, 0.0, 0.0, 0.0, 1.0, 0.0, 0.0, 0.0, 1.0, 0.0, 0.0, 0.0, 1.0, 0.0, 0.0, 0.0, 1.0, 0.0, 0.0, 0.0, 1.0, 0.0, 0.0, 0.0, 1.0, 0.0, 0.0, 0.0, 1.0, 0.0, 0.0, 0.0, 1.0, 0.0, 0.0, 0.0, 1.0, 0.0, 0.0, 0.0, 1.0, 0.0, 0.0, 0.0, 1.0, 0.0, 0.0, 0.0, 1.0, 0.0, 0.0, 0.0, 1.0, 0.0, 0.0, 0.0, 1.0, 0.0, 0.0, 0.0, 1.0, 0.0, 0.0, 0.0, 1.0, 0.0, 0.0, 0.0, 1.0, 0.0, 0.0, 0.0, 1.0, 0.0, 0.0, 0.0, 1.0, 0.0, 0.0, 0.0, 1.0, 0.0, 0.0, 0.0, 1.0, 0.0, 0.0, 0.0, 1.0, 0.0, 0.0, 0.0, 1.0, 0.0, 0.0, 0.0, 1.0, 0.0, 0.0, 0.0, 1.0, 0.0, 0.0, 0.0, 1.0, 0.0, 0.0, 0.0, 1.0, 0.0, 0.0, 0.0, 1.0, 0.0, 0.0, 0.0, 1.0, 0.0, 0.0, 0.0, 1.0, 0.0, 0.0, 0.0, 1.0, 0.0, 0.0, 0.0, 1.0, 0.0, 0.0, 0.0, 1.0, 0.0, 0.0, 0.0, 1.0, 0.0, 0.0, 0.0, 1.0, 0.0, 0.0, 0.0, 1.0, 0.0, 0.0, 0.0, 1.0, 0.0, 0.0, 0.0, 1.0, 0.0, 0.0, 0.0, 1.0, 0.0, 0.0, 0.0, 1.0, 0.0, 0.0, 0.0, 1.0, 0.0, 0.0, 0.0, 1.0, 0.0, 0.0, 0.0, 1.0, 0.0, 0.0, 0.0, 1.0, 0.0, 0.0, 0.0, 1.0, 0.0, 0.0, 0.0, 1.0, 0.0, 0.0, 0.0, 1.0, 0.0, 0.0, 0.0, 1.0, 0.0, 0.0, 0.0, 1.0, 0.0, 0.0, 0.0, 1.0, 0.0, 0.0, 0.0, 1.0, 0.0, 0.0, 0.0, 1.0, 0.0, 0.0, 0.0, 1.0, 0.0, 0.0, 0.0, 1.0, 0.0, 0.0, 0.0, 1.0, 0.0, 0.0, 0.0, 1.0, 0.0, 0.0, 0.0, 1.0, 0.0, 0.0, 0.0, 1.0, 0.0, 0.0, 0.0, 1.0, 0.0, 0.0, 0.0, 1.0, 0.0, 0.0, 0.0, 1.0, 0.0, 0.0, 0.0, 1.0, 0.0, 0.0, 0.0, 1.0, 0.0, 0.0, 0.0, 1.0, 0.0, 0.0, 0.0, 1.0, 0.0, 0.0, 0.0, 1.0, 0.0, 0.0, 0.0, 1.0, 0.0, 0.0, 0.0, 1.0, 0.0, 0.0, 0.0, 1.0, 0.0, 0.0, 0.0, 1.0, 0.0, 0.0, 0.0, 1.0, 0.0, 0.0, 0.0, 1.0, 0.0, 0.0, 0.0, 1.0, 0.0, 0.0, 0.0, 1.0, 0.0, 0.0, 0.0, 1.0, 0.0, 0.0, 0.0, 1.0, 0.0, 0.0, 0.0, 1.0, 0.0, 0.0, 0.0, 1.0, 0.0, 0.0, 0.0, 1.0, 0.0, 0.0, 0.0, 1.0, 0.0, 0.0, 0.0, 1.0, 0.0, 0.0, 0.0, 1.0, 0.0, 0.0, 0.0, 1.0, 0.0, 0.0, 0.0, 1.0, 0.0, 0.0, 0.0, 1.0, 0.0, 0.0, 0.0, 1.0, 0.0, 0.0, 0.0, 1.0, 0.0, 0.0, 0.0, 1.0, 0.0, 0.0, 0.0, 1.0, 0.0, 0.0, 0.0, 1.0, 0.0, 0.0, 0.0, 1.0, 0.0, 0.0, 0.0, 1.0, 0.0, 0.0, 0.0, 1.0])
me_plane.materials.append(mat_terraintest_default)
me_plane.materials.append(mat_terraintest_treetrunks)
me_plane.update()
me_landscape_detailed_014 = bpy.data.meshes.new('landscape_detailed.014')
me_landscape_detailed_014.from_pydata([(0.364, -0.2311, 1.221e-05), (0.364, -0.2311, 0.9077), (-0.3641, -0.2311, 1.221e-05), (-0.3641, -0.2311, 0.9077), (0.364, 0.2311, 1.221e-05), (0.364, 0.2311, 0.9077), (-0.3641, 0.2311, 1.221e-05), (-0.3641, 0.2311, 0.9077), (0.1801, -0.1802, 1.013), (0.1801, -0.1802, 1.462), (-0.1804, -0.1802, 1.013), (-0.1804, -0.1802, 1.462), (0.1801, 0.1802, 1.013), (0.1801, 0.1802, 1.462), (-0.1804, 0.1802, 1.013), (-0.1804, 0.1802, 1.462)], [], [(11, 9, 13), (14, 12, 8), (13, 9, 8), (15, 13, 12), (11, 15, 14), (9, 11, 10), (3, 1, 5), (6, 4, 0), (5, 1, 0), (7, 5, 4), (3, 7, 6), (1, 3, 2), (1, 2, 0), (3, 6, 2), (7, 4, 6), (5, 0, 4), (6, 0, 2), (3, 5, 7), (9, 10, 8), (11, 14, 10), (15, 12, 14), (13, 8, 12), (14, 8, 10), (11, 13, 15)])
_uv = me_landscape_detailed_014.uv_layers.new(name='UVMap')
_uv.uv.foreach_set('vector', [0.6904, 0.5799, 0.6883, 0.5821, 0.6894, 0.5795, 0.6889, 0.5731, 0.6867, 0.5754, 0.6856, 0.5779, 0.6894, 0.5795, 0.6883, 0.5821, 0.6856, 0.5779, 0.6915, 0.5773, 0.6894, 0.5795, 0.6867, 0.5754, 0.6904, 0.5799, 0.6915, 0.5773, 0.6889, 0.5731, 0.6883, 0.5821, 0.6904, 0.5799, 0.6877, 0.5757, 0.61, 0.5896, 0.6057, 0.5941, 0.6071, 0.5908, 0.6061, 0.5779, 0.6017, 0.5823, 0.6003, 0.5857, 0.6071, 0.5908, 0.6057, 0.5941, 0.6003, 0.5857, 0.6114, 0.5863, 0.6071, 0.5908, 0.6017, 0.5823, 0.61, 0.5896, 0.6114, 0.5863, 0.6061, 0.5779, 0.6057, 0.5941, 0.61, 0.5896, 0.6046, 0.5812, 0.6057, 0.5941, 0.6046, 0.5812, 0.6003, 0.5857, 0.61, 0.5896, 0.6061, 0.5779, 0.6046, 0.5812, 0.6114, 0.5863, 0.6017, 0.5823, 0.6061, 0.5779, 0.6071, 0.5908, 0.6003, 0.5857, 0.6017, 0.5823, 0.6061, 0.5779, 0.6003, 0.5857, 0.6046, 0.5812, 0.61, 0.5896, 0.6071, 0.5908, 0.6114, 0.5863, 0.6883, 0.5821, 0.6877, 0.5757, 0.6856, 0.5779, 0.6904, 0.5799, 0.6889, 0.5731, 0.6877, 0.5757, 0.6915, 0.5773, 0.6867, 0.5754, 0.6889, 0.5731, 0.6894, 0.5795, 0.6856, 0.5779, 0.6867, 0.5754, 0.6889, 0.5731, 0.6856, 0.5779, 0.6877, 0.5757, 0.6904, 0.5799, 0.6894, 0.5795, 0.6915, 0.5773])
_ca = me_landscape_detailed_014.color_attributes.new('Col', 'BYTE_COLOR', 'POINT')
_ca.data.foreach_set('color', [0.05286, 0.1946, 0.02416, 1.0, 0.06301, 0.1946, 0.02956, 1.0, 0.06848, 0.2051, 0.02956, 1.0, 0.07819, 0.2086, 0.03434, 1.0, 0.04374, 0.1878, 0.02217, 1.0, 0.04374, 0.1845, 0.02217, 1.0, 0.07421, 0.2195, 0.02956, 1.0, 0.06301, 0.2016, 0.02843, 1.0, 0.04971, 0.1878, 0.02416, 1.0, 0.06301, 0.1946, 0.02956, 1.0, 0.07227, 0.2086, 0.03071, 1.0, 0.08228, 0.2122, 0.03434, 1.0, 0.04374, 0.1845, 0.02217, 1.0, 0.05127, 0.1878, 0.02519, 1.0, 0.06848, 0.2122, 0.02843, 1.0, 0.0648, 0.2016, 0.02843, 1.0])
_ca = me_landscape_detailed_014.color_attributes.new('Alpha', 'BYTE_COLOR', 'POINT')
_ca.data.foreach_set('color', [0.0, 0.0, 0.0, 1.0, 0.0, 0.0, 0.0, 1.0, 0.0, 0.0, 0.0, 1.0, 0.0, 0.0, 0.0, 1.0, 0.0, 0.0, 0.0, 1.0, 0.0, 0.0, 0.0, 1.0, 0.0, 0.0, 0.0, 1.0, 0.0, 0.0, 0.0, 1.0, 0.0, 0.0, 0.0, 1.0, 0.0, 0.0, 0.0, 1.0, 0.0, 0.0, 0.0, 1.0, 0.0, 0.0, 0.0, 1.0, 0.0, 0.0, 0.0, 1.0, 0.0, 0.0, 0.0, 1.0, 0.0, 0.0, 0.0, 1.0, 0.0, 0.0, 0.0, 1.0])
me_landscape_detailed_014.materials.append(mat_terraintest_default)
me_landscape_detailed_014.use_paint_bone_selection = False
me_landscape_detailed_014.use_paint_mask = True
me_landscape_detailed_014.update()
me_loading_zone = bpy.data.meshes.new('loading zone')
me_loading_zone.from_pydata([(-0.5, -0.5, -0.5), (-0.5, -0.5, 0.5), (-0.5, 0.5, -0.5), (-0.5, 0.5, 0.5), (0.5, -0.5, -0.5), (0.5, -0.5, 0.5), (0.5, 0.5, -0.5), (0.5, 0.5, 0.5)], [], [(0, 1, 3, 2), (2, 3, 7, 6), (6, 7, 5, 4), (4, 5, 1, 0), (2, 6, 4, 0), (7, 3, 1, 5)])
me_loading_zone.update()
me_loading_zone_001 = bpy.data.meshes.new('loading zone.001')
me_loading_zone_001.from_pydata([(-0.5, -0.5, -0.5), (-0.5, -0.5, 0.5), (-0.5, 0.5, -0.5), (-0.5, 0.5, 0.5), (0.5, -0.5, -0.5), (0.5, -0.5, 0.5), (0.5, 0.5, -0.5), (0.5, 0.5, 0.5)], [], [(0, 1, 3, 2), (2, 3, 7, 6), (6, 7, 5, 4), (4, 5, 1, 0), (2, 6, 4, 0), (7, 3, 1, 5)])
me_loading_zone_001.update()
me_loading_zone_002 = bpy.data.meshes.new('loading zone.002')
me_loading_zone_002.from_pydata([(-0.5, -0.5, -0.5), (-0.5, -0.5, 0.5), (-0.5, 0.5, -0.5), (-0.5, 0.5, 0.5), (0.5, -0.5, -0.5), (0.5, -0.5, 0.5), (0.5, 0.5, -0.5), (0.5, 0.5, 0.5)], [], [(0, 1, 3, 2), (2, 3, 7, 6), (6, 7, 5, 4), (4, 5, 1, 0), (2, 6, 4, 0), (7, 3, 1, 5)])
me_loading_zone_002.update()
me_loading_zone_003 = bpy.data.meshes.new('loading zone.003')
me_loading_zone_003.from_pydata([(-0.5, -0.5, -0.5), (-0.5, -0.5, 0.5), (-0.5, 0.5, -0.5), (-0.5, 0.5, 0.5), (0.5, -0.5, -0.5), (0.5, -0.5, 0.5), (0.5, 0.5, -0.5), (0.5, 0.5, 0.5)], [], [(0, 1, 3, 2), (2, 3, 7, 6), (6, 7, 5, 4), (4, 5, 1, 0), (2, 6, 4, 0), (7, 3, 1, 5)])
me_loading_zone_003.update()

# ---- objects
ob_plane = bpy.data.objects.new('Plane', me_plane)
ob_scale_ref_002 = bpy.data.objects.new('scale_ref.002', me_landscape_detailed_014)
ob_entry_default = bpy.data.objects.new('entry#default', None)
ob_loading_zone = bpy.data.objects.new('loading zone', me_loading_zone)
ob_loading_zone_001 = bpy.data.objects.new('loading zone.001', me_loading_zone_001)
ob_loading_zone_002 = bpy.data.objects.new('loading zone.002', me_loading_zone_002)
ob_loading_zone_003 = bpy.data.objects.new('loading zone.003', me_loading_zone_003)
ob_entry_south = bpy.data.objects.new('entry#south', None)
ob_entry_west = bpy.data.objects.new('entry#west', None)
ob_entry_east = bpy.data.objects.new('entry#east', None)
ob_entry_temple = bpy.data.objects.new('entry#temple', None)

# ---- transforms, parenting, visibility, modifiers, constraints
ob_plane.location = (0.0, 0.0, 0.0)
ob_scale_ref_002.location = (4.942, -25.61, 0.0)
_vg = ob_scale_ref_002.vertex_groups.new(name='Group')
_m = ob_scale_ref_002.modifiers.new('EdgeSplit', 'EDGE_SPLIT')
_m.use_edge_angle = False
_m = ob_scale_ref_002.modifiers.new('GeometryNodes', 'NODES')
_m.node_group = ng_geometry_nodes_001
ob_entry_default.location = (-5.445, -14.44, 1.192e-07)
ob_entry_default.rotation_euler = (0.0, -0.0, 2.664)
ob_entry_default.empty_display_type = 'ARROWS'
ob_loading_zone.location = (-38.33, -48.25, 7.703)
ob_loading_zone.rotation_euler = (0.0, -0.0, -1.098)
ob_loading_zone.scale = (13.3, 0.7232, 18.81)
ob_loading_zone_001.location = (-24.85, 9.924, 7.703)
ob_loading_zone_001.rotation_euler = (0.0, -0.0, -1.93)
ob_loading_zone_001.scale = (13.3, 0.7232, 18.81)
ob_loading_zone_002.location = (24.9, -9.842, 7.703)
ob_loading_zone_002.rotation_euler = (0.0, -0.0, -1.93)
ob_loading_zone_002.scale = (13.3, 0.7232, 18.81)
ob_loading_zone_003.location = (0.3648, 4.507, 4.642)
ob_loading_zone_003.rotation_euler = (0.0, -0.0, -0.05726)
ob_loading_zone_003.scale = (7.7, 0.4186, 10.88)
ob_entry_south.location = (-34.63, -46.82, 1.192e-07)
ob_entry_south.rotation_euler = (0.0, -0.0, 1.988)
ob_entry_south.empty_display_type = 'ARROWS'
ob_entry_west.location = (-19.81, 8.361, 8.941e-08)
ob_entry_west.rotation_euler = (0.0, -0.0, 1.193)
ob_entry_west.empty_display_type = 'ARROWS'
ob_entry_east.location = (20.63, -7.854, 1.192e-07)
ob_entry_east.rotation_euler = (0.0, -0.0, 4.321)
ob_entry_east.empty_display_type = 'ARROWS'
ob_entry_temple.location = (0.1311, -0.09457, 1.192e-07)
ob_entry_temple.rotation_euler = (0.0, -0.0, 6.232)
ob_entry_temple.empty_display_type = 'ARROWS'

# ---- collection membership
col_collection.objects.link(ob_plane)
col_collection.objects.link(ob_scale_ref_002)
col_collection.objects.link(ob_entry_default)
col_collection.objects.link(ob_loading_zone)
col_collection.objects.link(ob_loading_zone_001)
col_collection.objects.link(ob_loading_zone_002)
col_collection.objects.link(ob_loading_zone_003)
col_collection.objects.link(ob_entry_south)
col_collection.objects.link(ob_entry_west)
col_collection.objects.link(ob_entry_east)
col_collection.objects.link(ob_entry_temple)

# ---- scene / render settings (as saved in the file)
scene.frame_start = 1; scene.frame_end = 250; scene.frame_set(1)
scene.render.engine = 'BLENDER_EEVEE_NEXT'
scene.eevee.ray_tracing_options.trace_max_roughness = 0.0
scene.view_settings.view_transform = 'Standard'
bpy.context.view_layer.update()

# ---- added for rendering (the .blend has no active camera and no usable light): camera, sun
cam_auto = bpy.data.cameras.new('AutoCamera')
cam_auto.lens = 50.0
cam_auto.sensor_width = 36.0
cam_auto.clip_end = 1732.26
ob_auto_camera = bpy.data.objects.new('AutoCamera', cam_auto)
scene.collection.objects.link(ob_auto_camera)
ob_auto_camera.location = (91.5054, -134.585, 90.5634)
ob_auto_camera.rotation_euler = (1.09748, -7.21219e-08, 0.694738)
scene.camera = ob_auto_camera
light_auto_sun = bpy.data.lights.new('AutoSun', 'SUN')
light_auto_sun.energy = 3.0
light_auto_sun.angle = 0.0523599
ob_auto_sun = bpy.data.objects.new('AutoSun', light_auto_sun)
scene.collection.objects.link(ob_auto_sun)
ob_auto_sun.rotation_euler = (0.872665, 0.174533, 0.523599)
bpy.context.view_layer.update()
